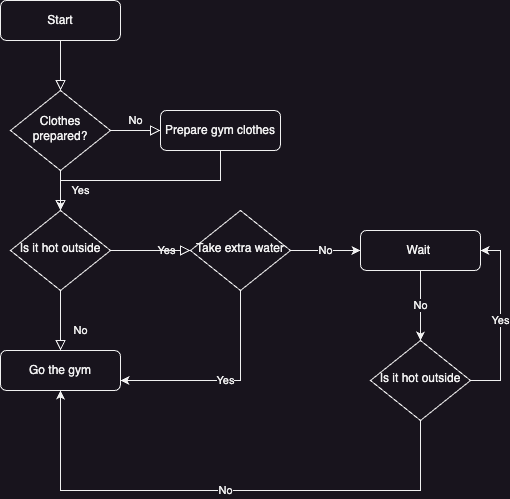

The diagram above was exported from draw.io. Its source (the exported page's mxGraphModel, read from the mxfile embedded in the PNG):
<mxGraphModel dx="1114" dy="999" grid="1" gridSize="10" guides="1" tooltips="1" connect="1" arrows="1" fold="1" page="1" pageScale="1" pageWidth="827" pageHeight="1169" math="0" shadow="0">
  <root>
    <mxCell id="WIyWlLk6GJQsqaUBKTNV-0" />
    <mxCell id="WIyWlLk6GJQsqaUBKTNV-1" parent="WIyWlLk6GJQsqaUBKTNV-0" />
    <mxCell id="WIyWlLk6GJQsqaUBKTNV-2" value="" style="rounded=0;html=1;jettySize=auto;orthogonalLoop=1;fontSize=11;endArrow=block;endFill=0;endSize=8;strokeWidth=1;shadow=0;labelBackgroundColor=none;edgeStyle=orthogonalEdgeStyle;" parent="WIyWlLk6GJQsqaUBKTNV-1" source="WIyWlLk6GJQsqaUBKTNV-3" target="WIyWlLk6GJQsqaUBKTNV-6" edge="1">
      <mxGeometry relative="1" as="geometry" />
    </mxCell>
    <mxCell id="WIyWlLk6GJQsqaUBKTNV-3" value="Start" style="rounded=1;whiteSpace=wrap;html=1;fontSize=12;glass=0;strokeWidth=1;shadow=0;" parent="WIyWlLk6GJQsqaUBKTNV-1" vertex="1">
      <mxGeometry x="160" y="80" width="120" height="40" as="geometry" />
    </mxCell>
    <mxCell id="WIyWlLk6GJQsqaUBKTNV-4" value="Yes" style="rounded=0;html=1;jettySize=auto;orthogonalLoop=1;fontSize=11;endArrow=block;endFill=0;endSize=8;strokeWidth=1;shadow=0;labelBackgroundColor=none;edgeStyle=orthogonalEdgeStyle;" parent="WIyWlLk6GJQsqaUBKTNV-1" source="WIyWlLk6GJQsqaUBKTNV-6" target="WIyWlLk6GJQsqaUBKTNV-10" edge="1">
      <mxGeometry y="20" relative="1" as="geometry">
        <mxPoint as="offset" />
      </mxGeometry>
    </mxCell>
    <mxCell id="WIyWlLk6GJQsqaUBKTNV-5" value="No" style="edgeStyle=orthogonalEdgeStyle;rounded=0;html=1;jettySize=auto;orthogonalLoop=1;fontSize=11;endArrow=block;endFill=0;endSize=8;strokeWidth=1;shadow=0;labelBackgroundColor=none;" parent="WIyWlLk6GJQsqaUBKTNV-1" source="WIyWlLk6GJQsqaUBKTNV-6" target="WIyWlLk6GJQsqaUBKTNV-7" edge="1">
      <mxGeometry y="10" relative="1" as="geometry">
        <mxPoint as="offset" />
      </mxGeometry>
    </mxCell>
    <mxCell id="WIyWlLk6GJQsqaUBKTNV-6" value="Clothes prepared?" style="rhombus;whiteSpace=wrap;html=1;shadow=0;fontFamily=Helvetica;fontSize=12;align=center;strokeWidth=1;spacing=6;spacingTop=-4;" parent="WIyWlLk6GJQsqaUBKTNV-1" vertex="1">
      <mxGeometry x="170" y="170" width="100" height="80" as="geometry" />
    </mxCell>
    <mxCell id="mzhPokkfY8HsCDZV_0kF-1" style="edgeStyle=orthogonalEdgeStyle;rounded=0;orthogonalLoop=1;jettySize=auto;html=1;exitX=0.5;exitY=1;exitDx=0;exitDy=0;" edge="1" parent="WIyWlLk6GJQsqaUBKTNV-1" source="WIyWlLk6GJQsqaUBKTNV-7" target="WIyWlLk6GJQsqaUBKTNV-10">
      <mxGeometry relative="1" as="geometry" />
    </mxCell>
    <mxCell id="WIyWlLk6GJQsqaUBKTNV-7" value="Prepare gym clothes" style="rounded=1;whiteSpace=wrap;html=1;fontSize=12;glass=0;strokeWidth=1;shadow=0;" parent="WIyWlLk6GJQsqaUBKTNV-1" vertex="1">
      <mxGeometry x="320" y="190" width="120" height="40" as="geometry" />
    </mxCell>
    <mxCell id="WIyWlLk6GJQsqaUBKTNV-8" value="No" style="rounded=0;html=1;jettySize=auto;orthogonalLoop=1;fontSize=11;endArrow=block;endFill=0;endSize=8;strokeWidth=1;shadow=0;labelBackgroundColor=none;edgeStyle=orthogonalEdgeStyle;" parent="WIyWlLk6GJQsqaUBKTNV-1" source="WIyWlLk6GJQsqaUBKTNV-10" target="WIyWlLk6GJQsqaUBKTNV-11" edge="1">
      <mxGeometry x="0.3333" y="20" relative="1" as="geometry">
        <mxPoint as="offset" />
      </mxGeometry>
    </mxCell>
    <mxCell id="WIyWlLk6GJQsqaUBKTNV-9" value="Yes" style="edgeStyle=orthogonalEdgeStyle;rounded=0;html=1;jettySize=auto;orthogonalLoop=1;fontSize=11;endArrow=block;endFill=0;endSize=8;strokeWidth=1;shadow=0;labelBackgroundColor=none;" parent="WIyWlLk6GJQsqaUBKTNV-1" source="WIyWlLk6GJQsqaUBKTNV-10" edge="1">
      <mxGeometry x="0.4256" relative="1" as="geometry">
        <mxPoint as="offset" />
        <mxPoint x="350" y="330" as="targetPoint" />
      </mxGeometry>
    </mxCell>
    <mxCell id="WIyWlLk6GJQsqaUBKTNV-10" value="Is it hot outside" style="rhombus;whiteSpace=wrap;html=1;shadow=0;fontFamily=Helvetica;fontSize=12;align=center;strokeWidth=1;spacing=6;spacingTop=-4;" parent="WIyWlLk6GJQsqaUBKTNV-1" vertex="1">
      <mxGeometry x="170" y="290" width="100" height="80" as="geometry" />
    </mxCell>
    <mxCell id="WIyWlLk6GJQsqaUBKTNV-11" value="Go the gym" style="rounded=1;whiteSpace=wrap;html=1;fontSize=12;glass=0;strokeWidth=1;shadow=0;" parent="WIyWlLk6GJQsqaUBKTNV-1" vertex="1">
      <mxGeometry x="160" y="430" width="120" height="40" as="geometry" />
    </mxCell>
    <mxCell id="mzhPokkfY8HsCDZV_0kF-7" value="No" style="edgeStyle=orthogonalEdgeStyle;rounded=0;orthogonalLoop=1;jettySize=auto;html=1;" edge="1" parent="WIyWlLk6GJQsqaUBKTNV-1" source="mzhPokkfY8HsCDZV_0kF-2" target="mzhPokkfY8HsCDZV_0kF-6">
      <mxGeometry relative="1" as="geometry" />
    </mxCell>
    <mxCell id="mzhPokkfY8HsCDZV_0kF-2" value="Wait&amp;nbsp;" style="rounded=1;whiteSpace=wrap;html=1;fontSize=12;glass=0;strokeWidth=1;shadow=0;" vertex="1" parent="WIyWlLk6GJQsqaUBKTNV-1">
      <mxGeometry x="520" y="310" width="120" height="40" as="geometry" />
    </mxCell>
    <mxCell id="mzhPokkfY8HsCDZV_0kF-4" value="No" style="edgeStyle=orthogonalEdgeStyle;rounded=0;orthogonalLoop=1;jettySize=auto;html=1;exitX=1;exitY=0.5;exitDx=0;exitDy=0;" edge="1" parent="WIyWlLk6GJQsqaUBKTNV-1" source="mzhPokkfY8HsCDZV_0kF-3">
      <mxGeometry relative="1" as="geometry">
        <mxPoint x="520" y="330" as="targetPoint" />
      </mxGeometry>
    </mxCell>
    <mxCell id="mzhPokkfY8HsCDZV_0kF-5" value="Yes" style="edgeStyle=orthogonalEdgeStyle;rounded=0;orthogonalLoop=1;jettySize=auto;html=1;entryX=1;entryY=0.75;entryDx=0;entryDy=0;" edge="1" parent="WIyWlLk6GJQsqaUBKTNV-1" source="mzhPokkfY8HsCDZV_0kF-3" target="WIyWlLk6GJQsqaUBKTNV-11">
      <mxGeometry relative="1" as="geometry">
        <mxPoint x="400" y="460" as="targetPoint" />
        <Array as="points">
          <mxPoint x="400" y="460" />
        </Array>
      </mxGeometry>
    </mxCell>
    <mxCell id="mzhPokkfY8HsCDZV_0kF-3" value="Take extra water" style="rhombus;whiteSpace=wrap;html=1;shadow=0;fontFamily=Helvetica;fontSize=12;align=center;strokeWidth=1;spacing=6;spacingTop=-4;" vertex="1" parent="WIyWlLk6GJQsqaUBKTNV-1">
      <mxGeometry x="350" y="290" width="100" height="80" as="geometry" />
    </mxCell>
    <mxCell id="mzhPokkfY8HsCDZV_0kF-8" value="Yes" style="edgeStyle=orthogonalEdgeStyle;rounded=0;orthogonalLoop=1;jettySize=auto;html=1;entryX=1;entryY=0.5;entryDx=0;entryDy=0;" edge="1" parent="WIyWlLk6GJQsqaUBKTNV-1" source="mzhPokkfY8HsCDZV_0kF-6" target="mzhPokkfY8HsCDZV_0kF-2">
      <mxGeometry relative="1" as="geometry">
        <mxPoint x="650" y="330" as="targetPoint" />
        <Array as="points">
          <mxPoint x="660" y="460" />
          <mxPoint x="660" y="330" />
        </Array>
      </mxGeometry>
    </mxCell>
    <mxCell id="mzhPokkfY8HsCDZV_0kF-12" value="No" style="edgeStyle=orthogonalEdgeStyle;rounded=0;orthogonalLoop=1;jettySize=auto;html=1;entryX=0.5;entryY=1;entryDx=0;entryDy=0;" edge="1" parent="WIyWlLk6GJQsqaUBKTNV-1" source="mzhPokkfY8HsCDZV_0kF-6" target="WIyWlLk6GJQsqaUBKTNV-11">
      <mxGeometry relative="1" as="geometry">
        <mxPoint x="580" y="580" as="targetPoint" />
        <Array as="points">
          <mxPoint x="580" y="570" />
          <mxPoint x="220" y="570" />
        </Array>
      </mxGeometry>
    </mxCell>
    <mxCell id="mzhPokkfY8HsCDZV_0kF-6" value="Is it hot outside" style="rhombus;whiteSpace=wrap;html=1;shadow=0;fontFamily=Helvetica;fontSize=12;align=center;strokeWidth=1;spacing=6;spacingTop=-4;" vertex="1" parent="WIyWlLk6GJQsqaUBKTNV-1">
      <mxGeometry x="530" y="420" width="100" height="80" as="geometry" />
    </mxCell>
  </root>
</mxGraphModel>